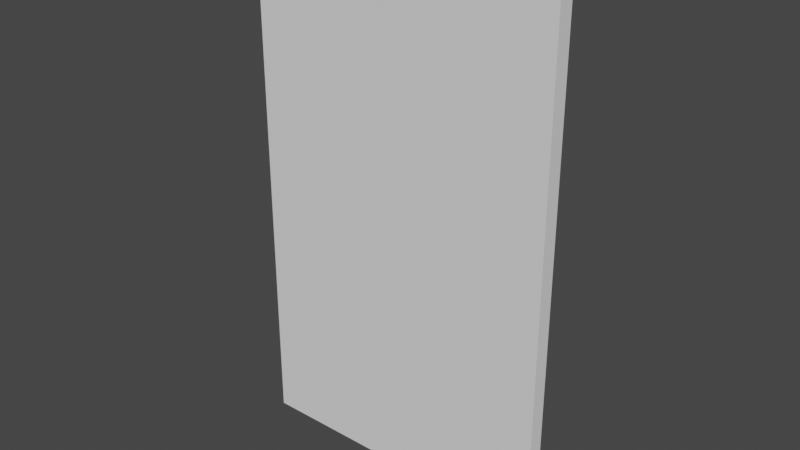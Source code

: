 # Source: DoorR.blend  (saved by Blender 3.2.14; exported with 4.5.12 LTS)
import bpy
from mathutils import Matrix  # noqa: F401  (used for matrix-valued properties, if any)

bpy.ops.wm.read_factory_settings(use_empty=True)
scene = bpy.context.scene
scene.name = 'Scene'

# ---- collections
col_collection = bpy.data.collections.new('Collection'); scene.collection.children.link(col_collection)

# ---- world
world_world = bpy.data.worlds.new('World'); scene.world = world_world
world_world.use_nodes = True; world_world.node_tree.nodes.clear()
_N = world_world.node_tree.nodes; _L = world_world.node_tree.links
n0 = _N.new('ShaderNodeOutputWorld'); n0.name = 'World Output'; n0.location = (300, 300)
n1 = _N.new('ShaderNodeBackground'); n1.name = 'Background'; n1.location = (10, 300)
n1.inputs[0].default_value = (0.05088, 0.05088, 0.05088, 1.0)
_L.new(n1.outputs[0], n0.inputs[0])
n0.is_active_output = True
world_world.color = (0.05088, 0.05088, 0.05088)
world_world.use_sun_shadow = False
world_world.sun_shadow_jitter_overblur = 0.0

# ---- meshes
me_cube_001 = bpy.data.meshes.new('Cube.001')
me_cube_001.from_pydata([(-1.951, -1.136, -1.012), (-1.951, -1.136, 0.9879), (-1.951, 0.8636, -1.012), (-1.951, 0.8636, 0.9879), (0.04949, -1.136, -1.012), (0.04949, -1.136, 0.9879), (0.04949, 0.8636, -1.012), (0.04949, 0.8636, 0.9879)], [], [(0, 1, 3, 2), (2, 3, 7, 6), (6, 7, 5, 4), (4, 5, 1, 0), (2, 6, 4, 0), (7, 3, 1, 5)])
_uv = me_cube_001.uv_layers.new(name='UVMap')
_uv.uv.foreach_set('vector', [0.375, 0.0, 0.625, 0.0, 0.625, 0.25, 0.375, 0.25, 0.375, 0.25, 0.625, 0.25, 0.625, 0.5, 0.375, 0.5, 0.375, 0.5, 0.625, 0.5, 0.625, 0.75, 0.375, 0.75, 0.375, 0.75, 0.625, 0.75, 0.625, 1.0, 0.375, 1.0, 0.125, 0.5, 0.375, 0.5, 0.375, 0.75, 0.125, 0.75, 0.625, 0.5, 0.875, 0.5, 0.875, 0.75, 0.625, 0.75])
me_cube_001.update()

# ---- objects
ob_cube = bpy.data.objects.new('Cube', me_cube_001)

# ---- transforms, parenting, visibility, modifiers, constraints
ob_cube.location = (2.435, 0.01782, 0.05216)
ob_cube.scale = (2.562, 0.1307, 4.32)

# ---- collection membership
col_collection.objects.link(ob_cube)

# ---- scene / render settings (as saved in the file)
scene.frame_start = 1; scene.frame_end = 250; scene.frame_set(1)
scene.render.engine = 'BLENDER_EEVEE_NEXT'
scene.cycles.sampling_pattern = 'TABULATED_SOBOL'
scene.cycles.use_light_tree = False
scene.view_settings.view_transform = 'Filmic'
bpy.context.view_layer.update()

# ---- added for rendering (the .blend has no active camera and no usable light): camera, sun
cam_auto = bpy.data.cameras.new('AutoCamera')
cam_auto.lens = 50.0
cam_auto.sensor_width = 36.0
cam_auto.clip_end = 1000.0
ob_auto_camera = bpy.data.objects.new('AutoCamera', cam_auto)
scene.collection.objects.link(ob_auto_camera)
ob_auto_camera.location = (9.29644, -11.1557, 7.43715)
ob_auto_camera.rotation_euler = (1.09748, -7.21219e-08, 0.694738)
scene.camera = ob_auto_camera
light_auto_sun = bpy.data.lights.new('AutoSun', 'SUN')
light_auto_sun.energy = 3.0
light_auto_sun.angle = 0.0523599
ob_auto_sun = bpy.data.objects.new('AutoSun', light_auto_sun)
scene.collection.objects.link(ob_auto_sun)
ob_auto_sun.rotation_euler = (0.872665, 0.174533, 0.523599)
bpy.context.view_layer.update()
